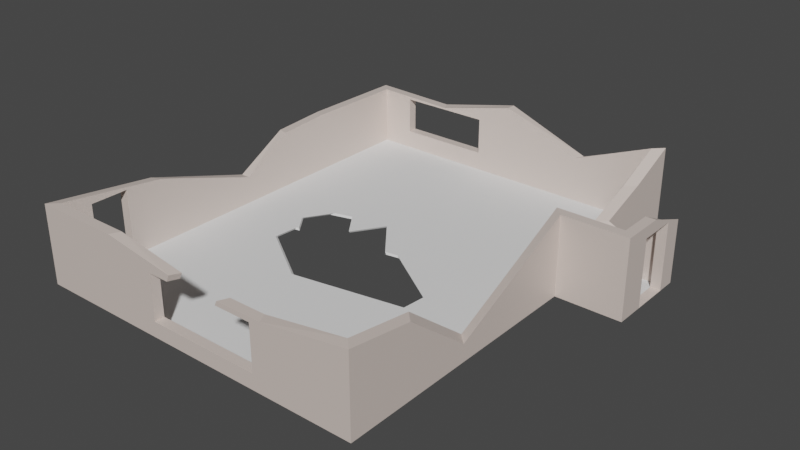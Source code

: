 # Source: ruinedHouse6.blend  (saved by Blender 2.82.7; exported with 4.5.12 LTS)
import bpy
from mathutils import Matrix  # noqa: F401  (used for matrix-valued properties, if any)

bpy.ops.wm.read_factory_settings(use_empty=True)
scene = bpy.context.scene
scene.name = 'Scene'

# ---- collections
col_collection = bpy.data.collections.new('Collection'); scene.collection.children.link(col_collection)

# ---- materials (node trees are filled in below, after node groups)
mat_wall_material = bpy.data.materials.new('Wall_material')
mat_wall_material.use_transparent_shadow = False
mat_wall_material.diffuse_color = (0.8, 0.621, 0.57, 1.0)

# ---- material node trees
mat_wall_material.use_nodes = True; mat_wall_material.node_tree.nodes.clear()
_N = mat_wall_material.node_tree.nodes; _L = mat_wall_material.node_tree.links
n0 = _N.new('ShaderNodeOutputMaterial'); n0.name = 'Material Output'; n0.location = (1100, 160)
n1 = _N.new('ShaderNodeBsdfPrincipled'); n1.name = 'Diffuse BSDF'; n1.location = (200, 320)
n1.label = 'Diffuse BSDF'
n1.distribution = 'GGX'
n1.subsurface_method = 'BURLEY'
n1.inputs[0].default_value = (0.765, 0.65, 0.588, 1.0)
n1.inputs[3].default_value = 1.45
n1.inputs[27].default_value = (0.0, 0.0, 0.0, 1.0)
n1.inputs[28].default_value = 1.0
n2 = _N.new('ShaderNodeBsdfAnisotropic'); n2.name = 'Glossy_0'; n2.location = (200, 0)
n2.distribution = 'GGX'
n3 = _N.new('ShaderNodeMixShader'); n3.name = 'Mix_0'; n3.location = (500, 160)
n3.inputs[0].default_value = 0.1
n4 = _N.new('ShaderNodeNewGeometry'); n4.name = 'Input_1'; n4.location = (-80, -70)
n5 = _N.new('ShaderNodeBsdfDiffuse'); n5.name = 'Diffuse_1'; n5.location = (200, -280)
n5.inputs[0].default_value = (0.3, 0.3, 0.3, 1.0)
n6 = _N.new('ShaderNodeMixShader'); n6.name = 'Mix_1'; n6.location = (800, -70)
_L.new(n1.outputs[0], n3.inputs[1])
_L.new(n2.outputs[0], n3.inputs[2])
_L.new(n4.outputs[6], n6.inputs[0])
_L.new(n5.outputs[0], n6.inputs[2])
_L.new(n3.outputs[0], n6.inputs[1])
_L.new(n6.outputs[0], n0.inputs[0])
n0.is_active_output = True

# ---- world
world_world = bpy.data.worlds.new('World'); scene.world = world_world
world_world.use_nodes = True; world_world.node_tree.nodes.clear()
_N = world_world.node_tree.nodes; _L = world_world.node_tree.links
n0 = _N.new('ShaderNodeOutputWorld'); n0.name = 'World Output'; n0.location = (300, 300)
n1 = _N.new('ShaderNodeBackground'); n1.name = 'Background'; n1.location = (10, 300)
n1.inputs[0].default_value = (0.05088, 0.05088, 0.05088, 1.0)
_L.new(n1.outputs[0], n0.inputs[0])
n0.is_active_output = True
world_world.color = (0.05088, 0.05088, 0.05088)
world_world.use_sun_shadow = False
world_world.sun_shadow_jitter_overblur = 0.0

# ---- meshes
me_temp = bpy.data.meshes.new('temp')
me_temp.from_pydata([(0.0, 0.0, 2.4), (0.0, 0.0, 0.0), (10.0, 0.0, 2.4), (10.0, 0.0, 0.0), (10.0, 8.0, 2.4), (10.0, 8.0, 0.0), (12.0, 8.0, 2.4), (12.0, 8.0, 0.0), (12.0, 10.0, 1.914), (12.0, 10.0, 0.0), (10.0, 10.0, 1.207), (10.0, 10.0, 0.0), (10.0, 13.0, 2.4), (10.0, 13.0, 0.0), (0.0, 13.0, 1.85), (0.0, 13.0, 0.0), (-0.3, -0.3, 2.4), (-0.3, -0.3, 0.0), (10.3, -0.3, 2.4), (10.3, -0.3, 0.0), (10.3, 7.7, 2.4), (10.3, 7.7, 0.0), (12.3, 7.7, 2.4), (12.3, 7.7, 0.0), (12.3, 10.3, 1.914), (12.3, 10.3, 0.0), (10.3, 10.3, 1.207), (10.3, 10.3, 0.0), (10.3, 13.3, 2.4), (10.3, 13.3, 0.0), (-0.3, 13.3, 1.85), (-0.3, 13.3, 0.0), (10.0, 4.0, 0.5219), (10.0, 4.0, 0.0), (10.3, 3.7, 0.5219), (10.3, 3.7, 0.0), (10.0, 2.0, 2.101), (10.0, 2.0, 0.0), (10.3, 1.7, 2.101), (10.3, 1.7, 0.0), (5.0, 0.0, 0.0), (5.0, -0.3, 0.0), (7.5, 0.0, 1.994), (7.5, 0.0, 0.0), (7.65, -0.3, 1.994), (7.65, -0.3, 0.0), (2.5, 0.0, 2.4), (2.5, 0.0, 0.0), (2.35, -0.3, 2.4), (2.35, -0.3, 0.0), (0.0, 6.5, 0.8464), (0.0, 6.5, 0.0), (-0.3, 6.5, 0.8464), (-0.3, 6.5, 0.0), (0.0, 3.25, 1.944), (0.0, 3.25, 0.0), (-0.3, 3.1, 1.944), (-0.3, 3.1, 0.0), (0.0, 9.75, 1.886), (0.0, 9.75, 0.0), (-0.3, 9.9, 1.886), (-0.3, 9.9, 0.0), (0.0, 8.125, 1.791), (0.0, 8.125, 0.0), (-0.3, 8.2, 1.791), (-0.3, 8.2, 0.0), (5.0, 13.0, 2.4), (5.0, 13.0, 0.0), (5.0, 13.3, 2.4), (5.0, 13.3, 0.0), (2.5, 13.0, 1.787), (2.5, 13.0, 0.0), (2.35, 13.3, 1.787), (2.35, 13.3, 0.0), (7.5, 13.0, 1.393), (7.5, 13.0, 0.0), (7.65, 13.3, 1.393), (7.65, 13.3, 0.0), (10.0, 11.5, 1.738), (10.0, 11.5, 0.0), (10.3, 11.8, 1.738), (10.3, 11.8, 0.0), (11.0, 10.0, 0.7321), (11.0, 10.0, 0.0), (11.3, 10.3, 0.7321), (11.3, 10.3, 0.0), (12.0, 9.0, 2.4), (12.0, 9.0, 0.0), (12.3, 9.0, 2.4), (12.3, 9.0, 0.0), (11.0, 8.0, 2.4), (11.0, 8.0, 0.0), (11.3, 7.7, 2.4), (11.3, 7.7, 0.0), (7.295, -0.3, 0.4661), (7.295, 0.0, 0.4661), (7.295, -0.3, 1.845), (7.295, 0.0, 1.845), (3.832, 0.0, 1.845), (3.832, -0.3, 1.845), (5.0, -0.3, 0.4661), (5.0, 0.0, 0.4661), (3.832, 0.0, 0.4661), (3.832, -0.3, 0.4661), (3.911, 13.3, 0.58), (3.911, 13.0, 0.58), (3.911, 13.3, 1.731), (3.911, 13.0, 1.731), (1.019, 13.3, 1.731), (1.019, 13.0, 1.731), (2.5, 13.0, 1.731), (2.35, 13.3, 1.731), (2.5, 13.0, 0.58), (2.35, 13.3, 0.58), (1.019, 13.3, 0.58), (1.019, 13.0, 0.58), (12.3, 9.736, 0.0004971), (12.0, 9.736, 0.0004971), (12.3, 9.736, 2.037), (12.0, 9.736, 2.037), (12.3, 9.0, 2.037), (12.3, 8.585, 2.037), (12.0, 9.0, 2.037), (12.0, 8.585, 2.037), (12.3, 8.585, 0.0004971), (12.0, 8.585, 0.0004971), (12.3, 9.0, 0.000497), (12.0, 9.0, 0.0004971), (2.98e-08, 2.04, 0.0004971), (-0.3, 2.04, 0.0004971), (-7.451e-09, 2.04, 2.037), (-0.3, 2.04, 2.037), (-7.451e-09, 0.8897, 2.037), (-0.3, 0.8897, 2.037), (2.98e-08, 0.8897, 0.0004971), (0.0, 0.8897, 0.657), (-0.3, 0.8897, 0.0004971), (6.238, -0.3, 1.987), (6.373, 0.0, 1.988), (6.17, -0.3, 1.845), (6.304, 0.0, 1.845), (4.618, 0.0, 1.845), (4.483, -0.3, 1.845), (4.706, 0.0, 2.03), (4.58, -0.3, 2.047)], [], [(42, 2, 3, 43), (32, 4, 5, 33), (90, 6, 7, 91), (86, 8, 9, 87, 127, 117, 119, 122), (82, 10, 11, 83), (78, 12, 13, 79), (70, 14, 15, 71, 112, 115, 109, 110), (58, 59, 15, 14), (44, 45, 19, 18), (34, 35, 21, 20), (92, 93, 23, 22), (88, 120, 118, 116, 126, 89, 25, 24), (84, 85, 27, 26), (80, 81, 29, 28), (72, 111, 108, 114, 113, 73, 31, 30), (60, 30, 31, 61), (46, 0, 16, 48), (43, 3, 19, 45), (36, 2, 18, 38), (33, 5, 21, 35), (90, 4, 20, 92), (91, 7, 23, 93), (86, 6, 22, 88), (87, 9, 25, 89), (82, 8, 24, 84), (83, 11, 27, 85), (78, 10, 26, 80), (79, 13, 29, 81), (74, 12, 28, 76), (71, 15, 31, 73), (58, 14, 30, 60), (55, 1, 17, 57), (37, 33, 35, 39), (4, 32, 34, 20), (38, 39, 35, 34), (36, 32, 33, 37), (2, 36, 37, 3), (18, 19, 39, 38), (3, 37, 39, 19), (32, 36, 38, 34), (47, 40, 41, 49), (42, 138, 137, 44), (48, 49, 41, 100, 103, 99, 142, 144), (46, 143, 141, 98, 102, 101, 40, 47), (2, 42, 44, 18), (40, 43, 45, 41), (0, 46, 47, 1), (16, 17, 49, 48), (1, 47, 49, 17), (63, 51, 53, 65), (54, 50, 52, 56), (56, 52, 53, 57), (54, 55, 51, 50), (0, 1, 135, 132, 130, 54), (16, 56, 57, 129, 131, 133), (0, 54, 56, 16), (51, 55, 57, 53), (15, 59, 61, 31), (62, 58, 60, 64), (64, 60, 61, 65), (62, 63, 59, 58), (50, 51, 63, 62), (52, 64, 65, 53), (50, 62, 64, 52), (59, 63, 65, 61), (75, 67, 69, 77), (70, 66, 68, 72), (76, 77, 69, 68), (74, 66, 67, 75), (14, 70, 72, 30), (67, 71, 73, 69), (68, 69, 73, 113, 104, 106, 111, 72), (66, 70, 110, 107, 105, 112, 71, 67), (12, 74, 75, 13), (28, 29, 77, 76), (13, 75, 77, 29), (66, 74, 76, 68), (11, 79, 81, 27), (12, 78, 80, 28), (26, 27, 81, 80), (10, 78, 79, 11), (9, 83, 85, 25), (10, 82, 84, 26), (24, 25, 85, 84), (8, 82, 83, 9), (7, 87, 89, 23), (8, 86, 88, 24), (22, 23, 89, 126, 124, 121, 120, 88), (6, 86, 122, 123, 125, 127, 87, 7), (5, 91, 93, 21), (6, 90, 92, 22), (20, 21, 93, 92), (4, 90, 91, 5), (95, 94, 96, 97), (103, 102, 98, 99), (102, 103, 100, 94, 95, 101), (97, 96, 139, 140), (104, 105, 107, 106), (115, 114, 108, 109), (114, 115, 112, 105, 104, 113), (106, 107, 110, 109, 108, 111), (117, 116, 118, 119), (125, 124, 126, 116, 117, 127), (124, 125, 123, 121), (121, 123, 122, 119, 118, 120), (129, 128, 130, 131), (54, 130, 128, 134, 135, 1, 55), (136, 134, 128, 129), (133, 136, 129, 57, 17, 16), (134, 136, 133, 132, 135), (132, 133, 131, 130), (140, 138, 42, 43, 40, 101, 95, 97), (137, 139, 96, 94, 100, 41, 45, 44), (144, 143, 46, 48), (141, 142, 99, 98), (138, 140, 139, 137), (142, 141, 143, 144)])
_uv = me_temp.uv_layers.new(name='UVMap')
_uv.uv.foreach_set('vector', [0.8947, 1.027, 0.8185, 0.5575, 1.269, 0.5575, 1.269, 1.027, 1.622, 1.309, 1.269, 0.5575, 1.72, 0.5575, 1.72, 1.309, 2.66, 2.061, 2.848, 2.061, 2.848, 2.512, 2.66, 2.512, 1.908, 2.061, 2.096, 2.153, 2.096, 2.512, 1.908, 2.512, 1.908, 2.512, 2.047, 2.512, 2.047, 2.129, 1.908, 2.129, 0.5895, 2.625, 0.5003, 2.437, 0.7271, 2.437, 0.7271, 2.625, 2.296, 1.403, 2.171, 1.121, 2.622, 1.121, 2.622, 1.403, 0.4827, 1.027, 0.4709, 0.5575, 0.8185, 0.5575, 0.8185, 1.027, 0.7095, 1.027, 0.7095, 0.7491, 0.4933, 0.7491, 0.4933, 1.027, -1.209, 2.389, -0.8546, 2.389, -0.8546, 3.0, -1.202, 3.0, -0.7783, 2.051, -0.4036, 2.051, -0.4036, 2.549, -0.8546, 2.549, 1.818, 1.309, 1.72, 1.309, 1.72, 0.5575, 2.171, 0.5575, 2.284, 2.061, 2.284, 2.512, 2.096, 2.512, 2.096, 2.061, 1.269, 2.306, 1.338, 2.306, 1.338, 2.444, 1.72, 2.444, 1.72, 2.306, 1.72, 2.306, 1.72, 2.55, 1.361, 2.55, 2.309, 1.873, 2.171, 1.873, 2.171, 1.685, 2.398, 1.685, 2.296, 0.8394, 2.622, 0.8394, 2.622, 1.121, 2.171, 1.121, -0.2884, 2.051, -0.2778, 2.051, -0.2778, 2.301, -0.06162, 2.301, -0.06162, 2.051, 0.04735, 2.051, 0.04735, 2.549, -0.3002, 2.549, 2.903, -0.08271, 2.897, 0.5564, 2.549, 0.5564, 2.549, -0.08271, 2.023, 0.5005, 2.493, 0.5007, 2.549, 0.5571, 2.051, 0.5569, -1.098, -1.944, -1.568, -1.944, -1.624, -2.0, -1.126, -2.0, -1.771, 2.156, -1.925, 2.498, -2.0, 2.526, -1.846, 2.184, -1.568, -1.192, -1.568, -0.4398, -1.624, -0.4962, -1.624, -1.248, -1.477, 1.05, -1.306, 1.128, -1.38, 1.156, -1.551, 1.078, -1.756, -0.4398, -1.944, -0.4398, -2.0, -0.4962, -1.812, -0.4962, -1.57, 0.8015, -1.648, 0.9728, -1.722, 1.001, -1.622, 0.7783, -1.944, -0.2519, -1.944, -0.06391, -2.0, -0.007519, -2.0, -0.2519, 2.309, 1.817, 2.531, 2.005, 2.531, 2.061, 2.309, 1.873, -1.756, -0.06391, -1.568, -0.06391, -1.624, -0.007519, -1.812, -0.007519, 0.6135, -1.66, 0.6125, -1.377, 0.5562, -1.433, 0.5571, -1.717, -1.568, 0.218, -1.568, 0.5, -1.624, 0.5564, -1.624, 0.2744, 1.083, -1.941, 0.6146, -1.944, 0.5583, -2.0, 1.055, -1.997, -0.1586, 0.5, 0.3112, 0.5, 0.3675, 0.5564, -0.1304, 0.5564, 2.493, -1.331, 2.493, -1.941, 2.549, -1.998, 2.549, -1.359, 0.3112, -1.333, 0.3112, -1.944, 0.3675, -2.0, 0.3675, -1.361, -1.568, -1.568, -1.568, -1.192, -1.624, -1.248, -1.624, -1.624, -1.306, 1.128, -1.62, 1.815, -1.695, 1.844, -1.38, 1.156, 2.115, 1.685, 1.72, 1.685, 1.72, 1.309, 1.818, 1.309, 1.326, 1.685, 1.622, 1.309, 1.72, 1.309, 1.72, 1.685, 1.269, 2.061, 1.326, 1.685, 1.72, 1.685, 1.72, 2.061, 2.171, 2.061, 1.72, 2.061, 1.72, 1.685, 2.115, 1.685, -1.568, -1.944, -1.568, -1.568, -1.624, -1.624, -1.624, -2.0, -1.62, 1.815, -1.771, 2.156, -1.846, 2.184, -1.695, 1.844, -0.1586, -1.944, -0.6283, -1.944, -0.6283, -2.0, -0.1304, -2.0, -1.498, 2.692, -1.306, 2.78, -1.306, 2.841, -1.547, 2.732, -0.8546, 1.055, -0.4036, 1.055, -0.4036, 1.553, -0.4912, 1.553, -0.4912, 1.333, -0.7502, 1.333, -0.7502, 1.456, -0.7882, 1.474, 0.8185, 1.967, 0.8881, 1.553, 0.9228, 1.569, 0.9228, 1.717, 1.182, 1.717, 1.182, 1.497, 1.269, 1.497, 1.269, 1.967, -1.925, 2.498, -1.498, 2.692, -1.547, 2.732, -2.0, 2.526, -0.6283, -1.944, -1.098, -1.944, -1.126, -2.0, -0.6283, -2.0, 0.8185, 2.437, 0.8185, 1.967, 1.269, 1.967, 1.269, 2.437, -0.8546, 0.5564, -0.4036, 0.5564, -0.4036, 1.055, -0.8546, 1.055, 0.3112, -1.944, -0.1586, -1.944, -0.1304, -2.0, 0.3675, -2.0, 0.3112, -0.4164, 0.3112, -0.7218, 0.3675, -0.7218, 0.3675, -0.4023, 2.492, -0.1091, 2.491, -0.7175, 2.547, -0.7174, 2.549, -0.08091, 2.914, -1.361, 2.708, -0.7218, 2.549, -0.7218, 2.549, -1.361, -1.22, 1.167, -0.8546, 1.167, -0.8546, 1.778, -1.014, 1.778, -1.306, 0.5564, -0.8546, 0.5564, -0.978, 0.7236, -1.237, 0.7236, -1.237, 0.9399, -1.22, 1.167, 3.0, -2.0, 2.914, -1.361, 2.549, -1.361, 2.549, -1.56, 2.932, -1.56, 2.932, -1.776, 2.493, 0.5007, 2.492, -0.1091, 2.549, -0.08091, 2.549, 0.5571, 0.3112, -0.7218, 0.3112, -1.333, 0.3675, -1.361, 0.3675, -0.7218, 0.3112, 0.5, 0.3112, -0.1109, 0.3675, -0.08271, 0.3675, 0.5564, 2.492, -1.025, 2.493, -1.331, 2.549, -1.359, 2.549, -1.039, 2.886, -0.4023, 2.903, -0.08271, 2.549, -0.08271, 2.549, -0.4023, -1.191, 2.084, -0.8546, 2.084, -0.8546, 2.389, -1.209, 2.389, -1.014, 1.778, -0.8546, 1.778, -0.8546, 2.084, -1.191, 2.084, 2.708, -0.7218, 2.886, -0.4023, 2.549, -0.4023, 2.549, -0.7218, 2.491, -0.7175, 2.492, -1.025, 2.549, -1.039, 2.547, -0.7174, 0.3112, -0.1109, 0.3112, -0.4164, 0.3675, -0.4023, 0.3675, -0.08271, -1.098, 0.5, -0.6283, 0.5, -0.6283, 0.5564, -1.126, 0.5564, 2.023, -1.942, 1.554, -1.943, 1.554, -2.0, 2.051, -1.998, -0.2143, 1.055, 0.04735, 1.055, 0.04735, 1.553, -0.4036, 1.553, 0.5568, 1.967, 0.3675, 1.497, 0.8185, 1.497, 0.8185, 1.967, 2.493, -1.941, 2.023, -1.942, 2.051, -1.998, 2.549, -1.998, -0.6283, 0.5, -0.1586, 0.5, -0.1304, 0.5564, -0.6283, 0.5564, -0.4036, 1.553, 0.04735, 1.553, 0.04735, 2.051, -0.06162, 2.051, -0.06162, 1.757, -0.2778, 1.757, -0.2778, 2.051, -0.2884, 2.051, 0.3675, 1.497, 0.4827, 1.027, 0.4933, 1.027, 0.4933, 1.293, 0.7095, 1.293, 0.7095, 1.027, 0.8185, 1.027, 0.8185, 1.497, 0.3675, 2.437, 0.5568, 1.967, 0.8185, 1.967, 0.8185, 2.437, -0.4036, 0.5564, 0.04735, 0.5564, 0.04735, 1.055, -0.2143, 1.055, -1.568, 0.5, -1.098, 0.5, -1.126, 0.5564, -1.624, 0.5564, 1.554, -1.943, 1.083, -1.941, 1.055, -1.997, 1.554, -2.0, -1.568, -0.06391, -1.568, 0.218, -1.624, 0.2744, -1.624, -0.007519, 0.6146, -1.944, 0.6135, -1.66, 0.5571, -1.717, 0.5583, -2.0, 2.395, 0.5575, 2.622, 0.5575, 2.622, 0.8394, 2.296, 0.8394, 2.395, 1.685, 2.296, 1.403, 2.622, 1.403, 2.622, 1.685, -1.944, -0.06391, -1.756, -0.06391, -1.812, -0.007519, -2.0, -0.007519, 0.6125, -1.377, 0.4239, -1.376, 0.3675, -1.432, 0.5562, -1.433, 2.531, 2.061, 2.171, 2.061, 2.171, 1.873, 2.309, 1.873, 0.3675, 2.813, 0.5895, 2.625, 0.7271, 2.625, 0.7271, 2.813, -1.944, -0.4398, -1.944, -0.2519, -2.0, -0.2519, -2.0, -0.4962, -1.494, 0.631, -1.57, 0.8015, -1.622, 0.7783, -1.522, 0.5564, 1.269, 2.061, 1.72, 2.061, 1.72, 2.306, 1.72, 2.306, 1.72, 2.228, 1.338, 2.228, 1.338, 2.306, 1.269, 2.306, 1.72, 2.061, 1.908, 2.061, 1.908, 2.129, 1.83, 2.129, 1.83, 2.512, 1.908, 2.512, 1.908, 2.512, 1.72, 2.512, -1.568, -0.4398, -1.756, -0.4398, -1.812, -0.4962, -1.624, -0.4962, -1.648, 0.9728, -1.477, 1.05, -1.551, 1.078, -1.722, 1.001, 2.472, 2.061, 2.472, 2.512, 2.284, 2.512, 2.284, 2.061, 2.472, 2.061, 2.66, 2.061, 2.66, 2.512, 2.472, 2.512, 0.4546, 0.7162, 0.4433, 0.7162, 0.4433, 0.6644, 0.4546, 0.6644, 0.4207, 0.62, 0.432, 0.62, 0.432, 0.6718, 0.4207, 0.6718, 0.4207, 0.6415, 0.4095, 0.6415, 0.4095, 0.5976, 0.4095, 0.5113, 0.4207, 0.5113, 0.4207, 0.5976, 0.4207, 0.7583, 0.432, 0.7583, 0.432, 0.8006, 0.4207, 0.7956, 0.4207, 0.6718, 0.432, 0.6718, 0.432, 0.7151, 0.4207, 0.7151, 0.4546, 0.6644, 0.4658, 0.6644, 0.4658, 0.7077, 0.4546, 0.7077, 0.432, 0.5113, 0.4433, 0.5113, 0.4433, 0.5669, 0.4433, 0.62, 0.432, 0.62, 0.432, 0.5613, 0.4207, 0.5113, 0.432, 0.5113, 0.432, 0.5643, 0.432, 0.62, 0.4207, 0.62, 0.4207, 0.5699, 0.4658, 0.6644, 0.4546, 0.6644, 0.4546, 0.5878, 0.4658, 0.5878, 0.4546, 0.7595, 0.4433, 0.7595, 0.4433, 0.7439, 0.4433, 0.7162, 0.4546, 0.7162, 0.4546, 0.7439, 0.4546, 0.5878, 0.4433, 0.5878, 0.4433, 0.5113, 0.4546, 0.5113, 0.432, 0.7583, 0.4207, 0.7583, 0.4207, 0.7427, 0.4207, 0.7151, 0.432, 0.7151, 0.432, 0.7427, 0.4546, 0.6644, 0.4433, 0.6644, 0.4433, 0.5878, 0.4546, 0.5878, -1.22, 1.167, -1.237, 0.9399, -0.8547, 0.9399, -0.8547, 0.7236, -0.978, 0.7236, -0.8546, 0.5564, -0.8546, 1.167, 0.4658, 0.7942, 0.4546, 0.7942, 0.4546, 0.7509, 0.4658, 0.7509, 2.932, -1.776, 2.549, -1.776, 2.549, -1.56, 2.549, -1.361, 2.549, -2.0, 3.0, -2.0, 0.4658, 0.5878, 0.4546, 0.5878, 0.4546, 0.5113, 0.4658, 0.5113, 0.4658, 0.5632, 0.4658, 0.7509, 0.4546, 0.7509, 0.4546, 0.7077, 0.4658, 0.7077, 0.9228, 1.252, 0.8959, 1.239, 0.8947, 1.027, 1.269, 1.027, 1.269, 1.497, 1.182, 1.497, 1.182, 1.066, 0.9228, 1.066, -0.7769, 1.785, -0.7502, 1.773, -0.7502, 1.984, -0.4912, 1.984, -0.4912, 1.553, -0.4036, 1.553, -0.4036, 2.051, -0.7783, 2.051, 1.632, 0.5575, 1.608, 0.5011, 2.023, 0.5005, 2.051, 0.5569, 0.4546, 0.789, 0.4433, 0.784, 0.4433, 0.7595, 0.4546, 0.7595, 0.4658, 0.5226, 0.4712, 0.5226, 0.4712, 0.5338, 0.4659, 0.5338, 0.4658, 0.5226, 0.4658, 0.5113, 0.4728, 0.5113, 0.4734, 0.5226])
me_temp.materials.append(mat_wall_material)
me_temp.use_remesh_fix_poles = True
me_temp.use_remesh_preserve_attributes = False
me_temp.use_mirror_vertex_groups = False
me_temp.update()
me_floor = bpy.data.meshes.new('Floor')
me_floor.from_pydata([(0.0, 0.0, 0.0), (10.0, 0.0, 0.0), (10.0, 8.0, 0.0), (12.0, 8.0, 0.0), (12.0, 10.0, 0.0), (10.0, 10.0, 0.0), (10.0, 13.0, 0.0), (0.0, 13.0, 0.0), (0.0, 0.0, -0.05736), (10.0, 0.0, -0.05736), (10.0, 8.0, -0.05736), (12.0, 8.0, -0.05736), (12.0, 10.0, -0.05736), (10.0, 10.0, -0.05736), (10.0, 13.0, -0.05736), (0.0, 13.0, -0.05736), (7.682, 5.438, -2.98e-08), (7.618, 4.716, 1.49e-08), (7.666, 5.529, -0.05736), (7.59, 4.675, -0.05736), (5.815, 6.76, -0.05736), (5.676, 6.773, 8.941e-08), (4.279, 4.101, -0.05736), (4.141, 4.113, 2.98e-08), (2.265, 6.145, -0.05736), (2.292, 6.186, 2.98e-08), (2.206, 5.48, -0.05736), (2.222, 5.39, -1.49e-08), (3.139, 7.721, -0.05736), (3.083, 7.756, 1.49e-08), (1.973, 6.741, -1.49e-08), (2.418, 6.171, -0.05736), (2.368, 6.199, 3.114e-08), (1.955, 6.807, -0.05736), (2.407, 7.52, -0.05736), (2.518, 7.601, 2.98e-08), (4.285, 7.95, 1.49e-08), (4.28, 8.004, -0.05736), (3.65, 6.978, 4.251e-08), (3.643, 7.029, -0.05736), (5.333, 6.692, -0.05736), (5.322, 6.675, -0.05736), (5.334, 6.683, -0.04794), (5.284, 6.705, 8.25e-08)], [], [(0, 27, 23, 17, 16, 2, 1), (8, 9, 10, 18, 19, 22, 26), (5, 6, 14, 13), (3, 4, 12, 11), (1, 2, 10, 9), (7, 0, 8, 15), (6, 7, 15, 14), (4, 5, 13, 12), (2, 3, 11, 10), (0, 1, 9, 8), (19, 17, 16, 18), (20, 21, 43, 42, 41), (27, 26, 24, 25), (26, 24, 31, 33, 34, 28, 39, 37, 40, 41, 20, 18, 10, 11, 12, 13, 14, 15, 8), (2, 16, 21, 43, 36, 38, 29, 35, 30, 32, 25, 27, 0, 7, 6, 5, 4, 3), (26, 27, 23, 22), (22, 23, 17, 19), (18, 16, 21, 20), (29, 28, 39, 38), (34, 35, 30, 33), (35, 34, 28, 29), (33, 30, 32, 31), (31, 32, 25, 24), (42, 40, 41), (40, 42, 43, 36, 37), (37, 36, 38, 39)])
_uv = me_floor.uv_layers.new(name='UVMap')
_uv.uv.foreach_set('vector', [-2.0, 0.8261, -1.538, -0.3456, -1.139, -0.06803, -0.4167, -0.1991, -0.4034, -0.3561, 0.07846, -0.913, 0.07846, 0.8261, 2.988, 0.8261, 0.9098, 0.8261, 0.9098, -0.913, 1.395, -0.3758, 1.411, -0.1902, 2.099, -0.06535, 2.53, -0.3653, -1.921, 1.478, -1.921, 0.8261, -1.91, 0.8261, -1.91, 1.478, -1.886, 1.261, -1.886, 0.8261, -1.874, 0.8261, -1.874, 1.261, -1.976, 2.565, -1.976, 0.8261, -1.964, 0.8261, -1.964, 2.565, 3.0, -2.0, 3.0, 0.8237, 2.988, 0.8236, 2.988, -2.0, -1.988, 0.8261, -1.988, 3.0, -2.0, 3.0, -2.0, 0.8261, -1.886, 0.8261, -1.886, 1.261, -1.898, 1.261, -1.898, 0.8261, -1.898, 0.8261, -1.898, 1.261, -1.91, 1.261, -1.91, 0.8261, -1.988, 3.0, -1.988, 0.8261, -1.976, 0.8261, -1.976, 3.0, 0.03264, 0.6024, 0.03017, 0.6006, 0.03017, 0.5691, 0.03264, 0.5652, 0.0398, 0.5652, 0.04219, 0.5712, 0.04219, 0.5883, 0.04019, 0.5861, 0.0398, 0.5866, 0.03264, 0.5652, 0.03517, 0.5691, 0.03517, 0.5981, 0.03264, 0.5999, 2.53, -0.3653, 2.518, -0.5097, 2.486, -0.5155, 2.582, -0.6536, 2.488, -0.8087, 2.336, -0.8523, 2.231, -0.7019, 2.099, -0.9139, 1.88, -0.6287, 1.882, -0.625, 1.78, -0.6436, 1.395, -0.3758, 0.9098, -0.913, 0.4942, -0.913, 0.4942, -1.348, 0.9098, -1.348, 0.9098, -2.0, 2.988, -2.0, 2.988, 0.8261, 0.07846, -0.913, -0.4034, -0.3561, -0.8202, -0.6463, -0.9017, -0.6315, -1.109, -0.9021, -1.241, -0.6909, -1.359, -0.8599, -1.477, -0.8262, -1.59, -0.6394, -1.508, -0.5215, -1.524, -0.5187, -1.538, -0.3456, -2.0, 0.8261, -2.0, -2.0, 0.07846, -2.0, 0.07846, -1.348, 0.4942, -1.348, 0.4942, -0.913, 0.906, 0.3269, 0.9053, 0.3309, 0.8255, 0.3864, 0.8198, 0.3869, 0.01333, 0.5712, 0.01571, 0.5652, 0.01571, 0.7164, 0.01333, 0.7152, 0.3187, 0.3248, 0.3193, 0.3288, 0.236, 0.2707, 0.2417, 0.2713, 0.0398, 0.5986, 0.03756, 0.5973, 0.03756, 0.5676, 0.0398, 0.5652, 0.01017, 0.569, 0.01333, 0.5652, 0.009682, 0.6036, 0.007143, 0.6008, 0.03517, 0.57, 0.03756, 0.5652, 0.03756, 0.597, 0.03517, 0.5946, 0.007143, 0.6008, 0.009682, 0.6036, 0.01333, 0.6264, 0.01142, 0.6275, 0.04457, 0.5719, 0.04219, 0.5697, 0.04219, 0.5664, 0.04457, 0.5652, 0.02707, 0.6219, 0.02744, 0.6215, 0.02754, 0.6222, 0.02744, 0.6215, 0.02707, 0.6219, 0.02523, 0.6211, 0.02532, 0.5678, 0.02754, 0.5652, 0.02754, 0.5652, 0.03017, 0.5673, 0.03017, 0.6109, 0.02754, 0.609])
me_floor.use_remesh_fix_poles = True
me_floor.use_remesh_preserve_attributes = False
me_floor.use_mirror_vertex_groups = False
me_floor.update()

# ---- objects
ob_room = bpy.data.objects.new('Room', me_temp)
ob_floor = bpy.data.objects.new('Floor', me_floor)

# ---- transforms, parenting, visibility, modifiers, constraints
ob_room.location = (0.0, 0.0, 0.0)
ob_room.lineart.crease_threshold = 0.0
ob_floor.parent = ob_room
ob_floor.location = (0.0, 0.0, 0.0)
ob_floor.lineart.crease_threshold = 0.0

# ---- collection membership
col_collection.objects.link(ob_room)
col_collection.objects.link(ob_floor)

# ---- scene / render settings (as saved in the file)
scene.frame_start = 1; scene.frame_end = 250; scene.frame_set(1)
scene.render.engine = 'BLENDER_EEVEE_NEXT'
scene.cycles.use_denoising = False
scene.cycles.samples = 128
scene.cycles.sampling_pattern = 'TABULATED_SOBOL'
scene.cycles.use_adaptive_sampling = False
scene.cycles.use_light_tree = False
scene.view_settings.view_transform = 'Filmic'
bpy.context.view_layer.update()

# ---- added for rendering (the .blend has no active camera and no usable light): camera, sun
cam_auto = bpy.data.cameras.new('AutoCamera')
cam_auto.lens = 50.0
cam_auto.sensor_width = 36.0
cam_auto.clip_end = 1000.0
ob_auto_camera = bpy.data.objects.new('AutoCamera', cam_auto)
scene.collection.objects.link(ob_auto_camera)
ob_auto_camera.location = (23.3034, -14.2641, 15.014)
ob_auto_camera.rotation_euler = (1.09748, -7.21219e-08, 0.694738)
scene.camera = ob_auto_camera
light_auto_sun = bpy.data.lights.new('AutoSun', 'SUN')
light_auto_sun.energy = 3.0
light_auto_sun.angle = 0.0523599
ob_auto_sun = bpy.data.objects.new('AutoSun', light_auto_sun)
scene.collection.objects.link(ob_auto_sun)
ob_auto_sun.rotation_euler = (0.872665, 0.174533, 0.523599)
bpy.context.view_layer.update()
